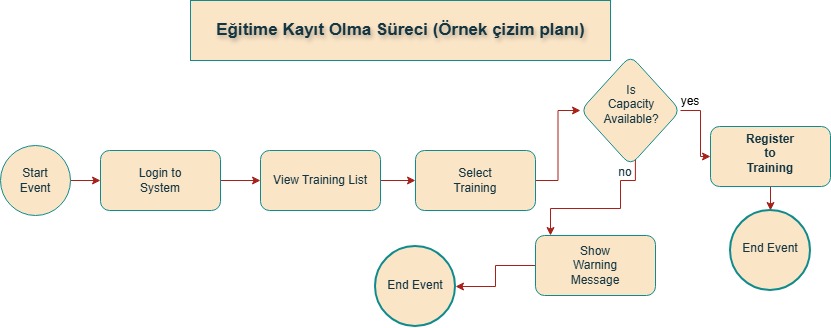

The diagram above was exported from draw.io. Its source (the exported page's mxGraphModel, read from the mxfile embedded in the PNG):
<mxGraphModel dx="1024" dy="506" grid="1" gridSize="10" guides="1" tooltips="1" connect="1" arrows="1" fold="1" page="1" pageScale="1" pageWidth="850" pageHeight="1100" math="0" shadow="0">
  <root>
    <mxCell id="0" />
    <mxCell id="1" parent="0" />
    <mxCell id="4B7E4jaJl3kxqgs0vJWu-14" edge="1" parent="1" source="4B7E4jaJl3kxqgs0vJWu-1" style="edgeStyle=orthogonalEdgeStyle;rounded=0;orthogonalLoop=1;jettySize=auto;html=1;strokeColor=#A8201A;fontColor=#143642;fillColor=#FAE5C7;" target="4B7E4jaJl3kxqgs0vJWu-13" value="">
      <mxGeometry relative="1" as="geometry" />
    </mxCell>
    <mxCell id="4B7E4jaJl3kxqgs0vJWu-1" parent="1" style="points=[[0.145,0.145,0],[0.5,0,0],[0.855,0.145,0],[1,0.5,0],[0.855,0.855,0],[0.5,1,0],[0.145,0.855,0],[0,0.5,0]];shape=mxgraph.bpmn.event;html=1;verticalLabelPosition=bottom;labelBackgroundColor=none;verticalAlign=top;align=center;perimeter=ellipsePerimeter;outlineConnect=0;aspect=fixed;outline=standard;symbol=general;fillColor=#FAE5C7;strokeColor=#0F8B8D;fontColor=#143642;" value="" vertex="1">
      <mxGeometry height="70" width="70" x="10" y="265" as="geometry" />
    </mxCell>
    <mxCell id="4B7E4jaJl3kxqgs0vJWu-10" parent="1" style="text;strokeColor=#0F8B8D;fillColor=#FAE5C7;align=center;verticalAlign=middle;rounded=0;fontStyle=1;fontSize=17;labelBackgroundColor=none;labelBorderColor=none;textShadow=1;html=1;fontColor=#143642;" value="Eğitime Kayıt Olma Süreci (Örnek çizim planı)" vertex="1">
      <mxGeometry height="60" width="420" x="200" y="120" as="geometry" />
    </mxCell>
    <mxCell id="4B7E4jaJl3kxqgs0vJWu-16" edge="1" parent="1" source="4B7E4jaJl3kxqgs0vJWu-13" style="edgeStyle=orthogonalEdgeStyle;rounded=0;orthogonalLoop=1;jettySize=auto;html=1;strokeColor=#A8201A;fontColor=#143642;fillColor=#FAE5C7;" target="4B7E4jaJl3kxqgs0vJWu-15" value="">
      <mxGeometry relative="1" as="geometry" />
    </mxCell>
    <mxCell id="4B7E4jaJl3kxqgs0vJWu-13" parent="1" style="rounded=1;whiteSpace=wrap;html=1;verticalAlign=top;fillColor=#FAE5C7;strokeColor=#0F8B8D;fontColor=#143642;labelBackgroundColor=none;" value="" vertex="1">
      <mxGeometry height="60" width="120" x="110" y="270" as="geometry" />
    </mxCell>
    <mxCell id="4B7E4jaJl3kxqgs0vJWu-20" edge="1" parent="1" source="4B7E4jaJl3kxqgs0vJWu-15" style="edgeStyle=orthogonalEdgeStyle;rounded=0;orthogonalLoop=1;jettySize=auto;html=1;strokeColor=#A8201A;fontColor=#143642;fillColor=#FAE5C7;" target="4B7E4jaJl3kxqgs0vJWu-19" value="">
      <mxGeometry relative="1" as="geometry" />
    </mxCell>
    <mxCell id="4B7E4jaJl3kxqgs0vJWu-15" parent="1" style="rounded=1;whiteSpace=wrap;html=1;verticalAlign=top;fillColor=#FAE5C7;strokeColor=#0F8B8D;fontColor=#143642;labelBackgroundColor=none;" value="" vertex="1">
      <mxGeometry height="60" width="120" x="270" y="270" as="geometry" />
    </mxCell>
    <mxCell id="4B7E4jaJl3kxqgs0vJWu-22" edge="1" parent="1" source="4B7E4jaJl3kxqgs0vJWu-19" style="edgeStyle=orthogonalEdgeStyle;rounded=0;orthogonalLoop=1;jettySize=auto;html=1;strokeColor=#A8201A;fontColor=#143642;fillColor=#FAE5C7;" target="4B7E4jaJl3kxqgs0vJWu-21" value="">
      <mxGeometry relative="1" as="geometry" />
    </mxCell>
    <mxCell id="4B7E4jaJl3kxqgs0vJWu-19" parent="1" style="whiteSpace=wrap;html=1;verticalAlign=top;fillColor=#FAE5C7;strokeColor=#0F8B8D;fontColor=#143642;rounded=1;labelBackgroundColor=none;" value="" vertex="1">
      <mxGeometry height="60" width="120" x="425" y="270" as="geometry" />
    </mxCell>
    <mxCell id="4B7E4jaJl3kxqgs0vJWu-24" edge="1" parent="1" source="4B7E4jaJl3kxqgs0vJWu-21" style="edgeStyle=orthogonalEdgeStyle;rounded=0;orthogonalLoop=1;jettySize=auto;html=1;strokeColor=#A8201A;fontColor=#143642;fillColor=#FAE5C7;exitX=0.549;exitY=0.922;exitDx=0;exitDy=0;exitPerimeter=0;" target="4B7E4jaJl3kxqgs0vJWu-23" value="">
      <mxGeometry relative="1" as="geometry">
        <Array as="points">
          <mxPoint x="645" y="300" />
          <mxPoint x="630" y="300" />
          <mxPoint x="630" y="328" />
          <mxPoint x="560" y="328" />
        </Array>
        <mxPoint x="640" y="290" as="sourcePoint" />
      </mxGeometry>
    </mxCell>
    <mxCell id="4B7E4jaJl3kxqgs0vJWu-36" edge="1" parent="1" source="4B7E4jaJl3kxqgs0vJWu-21" style="edgeStyle=orthogonalEdgeStyle;rounded=0;orthogonalLoop=1;jettySize=auto;html=1;strokeColor=#A8201A;fontColor=#143642;fillColor=#FAE5C7;" target="4B7E4jaJl3kxqgs0vJWu-35" value="">
      <mxGeometry relative="1" as="geometry" />
    </mxCell>
    <mxCell id="4B7E4jaJl3kxqgs0vJWu-21" parent="1" style="rhombus;whiteSpace=wrap;html=1;verticalAlign=top;fillColor=#FAE5C7;strokeColor=#0F8B8D;fontColor=#143642;rounded=1;labelBackgroundColor=none;" value="" vertex="1">
      <mxGeometry height="110" width="100" x="590" y="175" as="geometry" />
    </mxCell>
    <mxCell id="4B7E4jaJl3kxqgs0vJWu-28" edge="1" parent="1" source="4B7E4jaJl3kxqgs0vJWu-23" style="edgeStyle=orthogonalEdgeStyle;rounded=0;orthogonalLoop=1;jettySize=auto;html=1;strokeColor=#A8201A;fontColor=#143642;fillColor=#FAE5C7;" target="4B7E4jaJl3kxqgs0vJWu-27" value="">
      <mxGeometry relative="1" as="geometry" />
    </mxCell>
    <mxCell id="4B7E4jaJl3kxqgs0vJWu-23" parent="1" style="rounded=1;whiteSpace=wrap;html=1;verticalAlign=top;fillColor=#FAE5C7;strokeColor=#0F8B8D;fontColor=#143642;labelBackgroundColor=none;" value="" vertex="1">
      <mxGeometry height="60" width="120" x="545" y="355" as="geometry" />
    </mxCell>
    <mxCell id="4B7E4jaJl3kxqgs0vJWu-27" parent="1" style="ellipse;whiteSpace=wrap;html=1;verticalAlign=top;fillColor=#FAE5C7;strokeColor=#0F8B8D;fontColor=#143642;rounded=1;labelBackgroundColor=none;strokeWidth=2;" value="" vertex="1">
      <mxGeometry height="80" width="80" x="385" y="366" as="geometry" />
    </mxCell>
    <mxCell id="4B7E4jaJl3kxqgs0vJWu-29" parent="1" style="text;html=1;whiteSpace=wrap;strokeColor=none;fillColor=none;align=center;verticalAlign=middle;rounded=0;fontColor=#143642;" value="Start Event" vertex="1">
      <mxGeometry height="30" width="60" x="15" y="285" as="geometry" />
    </mxCell>
    <mxCell id="4B7E4jaJl3kxqgs0vJWu-30" parent="1" style="text;html=1;whiteSpace=wrap;strokeColor=none;fillColor=none;align=center;verticalAlign=middle;rounded=0;fontColor=#143642;" value="Login to System" vertex="1">
      <mxGeometry height="30" width="60" x="140" y="285" as="geometry" />
    </mxCell>
    <mxCell id="4B7E4jaJl3kxqgs0vJWu-32" parent="1" style="text;html=1;whiteSpace=wrap;strokeColor=none;fillColor=none;align=center;verticalAlign=middle;rounded=0;fontColor=#143642;" value="View Training List" vertex="1">
      <mxGeometry height="30" width="100" x="280" y="285" as="geometry" />
    </mxCell>
    <mxCell id="4B7E4jaJl3kxqgs0vJWu-33" parent="1" style="text;html=1;whiteSpace=wrap;strokeColor=none;fillColor=none;align=center;verticalAlign=middle;rounded=0;fontColor=#143642;" value="Select Training" vertex="1">
      <mxGeometry height="30" width="60" x="455" y="285" as="geometry" />
    </mxCell>
    <mxCell id="4B7E4jaJl3kxqgs0vJWu-34" parent="1" style="text;html=1;whiteSpace=wrap;strokeColor=none;fillColor=none;align=center;verticalAlign=middle;rounded=0;fontColor=#143642;" value="&#10; Is Capacity Available?&#10;&#10;" vertex="1">
      <mxGeometry height="30" width="60" x="611" y="216" as="geometry" />
    </mxCell>
    <mxCell id="4B7E4jaJl3kxqgs0vJWu-38" edge="1" parent="1" source="4B7E4jaJl3kxqgs0vJWu-35" style="edgeStyle=orthogonalEdgeStyle;rounded=0;orthogonalLoop=1;jettySize=auto;html=1;strokeColor=#A8201A;fontColor=#143642;fillColor=#FAE5C7;" target="4B7E4jaJl3kxqgs0vJWu-37" value="">
      <mxGeometry relative="1" as="geometry" />
    </mxCell>
    <mxCell id="4B7E4jaJl3kxqgs0vJWu-35" parent="1" style="rounded=1;whiteSpace=wrap;html=1;verticalAlign=top;fillColor=#FAE5C7;strokeColor=#0F8B8D;fontColor=#143642;labelBackgroundColor=none;" value="" vertex="1">
      <mxGeometry height="60" width="120" x="720" y="246" as="geometry" />
    </mxCell>
    <mxCell id="4B7E4jaJl3kxqgs0vJWu-37" parent="1" style="ellipse;whiteSpace=wrap;html=1;verticalAlign=top;fillColor=#FAE5C7;strokeColor=#0F8B8D;fontColor=#143642;rounded=1;labelBackgroundColor=none;strokeWidth=2;" value="" vertex="1">
      <mxGeometry height="80" width="80" x="740" y="330" as="geometry" />
    </mxCell>
    <mxCell id="4B7E4jaJl3kxqgs0vJWu-39" parent="1" style="text;html=1;whiteSpace=wrap;strokeColor=none;fillColor=none;align=center;verticalAlign=middle;rounded=0;fontColor=#143642;" value="&#10; &lt;strong data-start=&quot;1968&quot; data-end=&quot;2000&quot;&gt;Register to Training&lt;/strong&gt;&#10;&#10;" vertex="1">
      <mxGeometry height="30" width="60" x="750" y="265" as="geometry" />
    </mxCell>
    <mxCell id="4B7E4jaJl3kxqgs0vJWu-40" parent="1" style="text;html=1;whiteSpace=wrap;strokeColor=none;fillColor=none;align=center;verticalAlign=middle;rounded=0;fontColor=#143642;" value="Show Warning Message" vertex="1">
      <mxGeometry height="30" width="60" x="575" y="370" as="geometry" />
    </mxCell>
    <mxCell id="4B7E4jaJl3kxqgs0vJWu-42" parent="1" style="text;html=1;whiteSpace=wrap;align=center;verticalAlign=middle;rounded=0;fillColor=none;" value="yes" vertex="1">
      <mxGeometry height="30" width="60" x="670" y="206" as="geometry" />
    </mxCell>
    <mxCell id="4B7E4jaJl3kxqgs0vJWu-43" parent="1" style="text;html=1;whiteSpace=wrap;strokeColor=none;fillColor=none;align=center;verticalAlign=middle;rounded=0;fontColor=#143642;" value="no" vertex="1">
      <mxGeometry height="30" width="60" x="605" y="277" as="geometry" />
    </mxCell>
    <mxCell id="4B7E4jaJl3kxqgs0vJWu-44" parent="1" style="text;html=1;whiteSpace=wrap;strokeColor=none;fillColor=none;align=center;verticalAlign=middle;rounded=0;fontColor=#143642;" value="&#10;End Event&#10;&#10;" vertex="1">
      <mxGeometry height="30" width="60" x="395" y="397" as="geometry" />
    </mxCell>
    <mxCell id="4B7E4jaJl3kxqgs0vJWu-46" parent="1" style="text;html=1;whiteSpace=wrap;strokeColor=none;fillColor=none;align=center;verticalAlign=middle;rounded=0;fontColor=#143642;" value="&#10;End Event&#10;&#10;" vertex="1">
      <mxGeometry height="30" width="60" x="750" y="360" as="geometry" />
    </mxCell>
  </root>
</mxGraphModel>